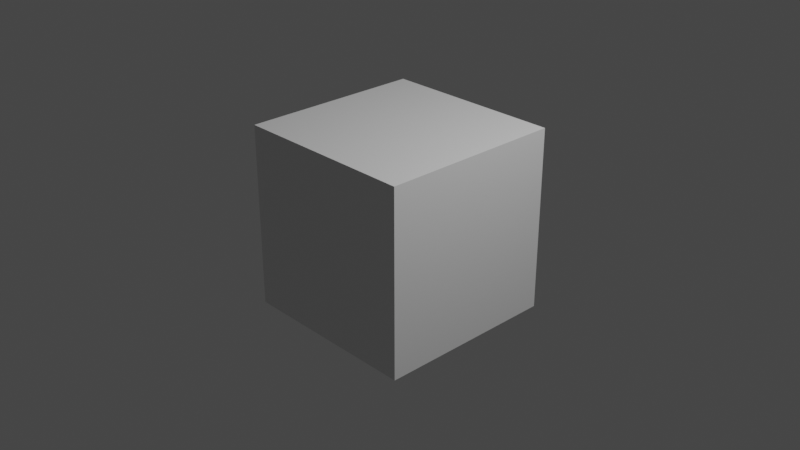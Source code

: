 # Source: CommonTree_1.fbx.blend  (saved by Blender 2.80.75; exported with 4.5.12 LTS)
import bpy
from mathutils import Matrix  # noqa: F401  (used for matrix-valued properties, if any)

bpy.ops.wm.read_factory_settings(use_empty=True)
scene = bpy.context.scene
scene.name = 'Scene'

# ---- collections
col_collection = bpy.data.collections.new('Collection'); scene.collection.children.link(col_collection)

# ---- materials (node trees are filled in below, after node groups)
mat_material = bpy.data.materials.new('Material')
mat_material.alpha_threshold = 0.0
mat_material.use_transparent_shadow = False
mat_material.line_color = (0.0, 0.0, 0.0, 1.0)

# ---- material node trees
mat_material.use_nodes = True; mat_material.node_tree.nodes.clear()
_N = mat_material.node_tree.nodes; _L = mat_material.node_tree.links
n0 = _N.new('ShaderNodeOutputMaterial'); n0.name = 'Material Output'; n0.location = (300, 300)
n1 = _N.new('ShaderNodeBsdfPrincipled'); n1.name = 'Principled BSDF'; n1.location = (10, 300)
n1.distribution = 'GGX'
n1.subsurface_method = 'BURLEY'
n1.inputs[2].default_value = 0.4
n1.inputs[3].default_value = 1.45
n1.inputs[27].default_value = (0.0, 0.0, 0.0, 1.0)
n1.inputs[28].default_value = 1.0
_L.new(n1.outputs[0], n0.inputs[0])
n0.is_active_output = True

# ---- world
world_world = bpy.data.worlds.new('World'); scene.world = world_world
world_world.use_nodes = True; world_world.node_tree.nodes.clear()
_N = world_world.node_tree.nodes; _L = world_world.node_tree.links
n0 = _N.new('ShaderNodeOutputWorld'); n0.name = 'World Output'; n0.location = (300, 300)
n1 = _N.new('ShaderNodeBackground'); n1.name = 'Background'; n1.location = (10, 300)
n1.inputs[0].default_value = (0.05088, 0.05088, 0.05088, 1.0)
_L.new(n1.outputs[0], n0.inputs[0])
n0.is_active_output = True
world_world.color = (0.05088, 0.05088, 0.05088)
world_world.use_sun_shadow = False
world_world.sun_shadow_jitter_overblur = 0.0

# ---- cameras
cam_camera = bpy.data.cameras.new('Camera')
cam_camera.clip_end = 100.0
cam_camera.ortho_scale = 7.314

# ---- lights
light_light = bpy.data.lights.new('Light', 'POINT')
light_light.transmission_factor = 0.0
light_light.energy = 1000.0
light_light.shadow_soft_size = 0.1
light_light.shadow_maximum_resolution = 0.006
light_light.use_absolute_resolution = True

# ---- meshes
me_cube = bpy.data.meshes.new('Cube')
me_cube.from_pydata([(1.0, 1.0, 1.0), (1.0, 1.0, -1.0), (1.0, -1.0, 1.0), (1.0, -1.0, -1.0), (-1.0, 1.0, 1.0), (-1.0, 1.0, -1.0), (-1.0, -1.0, 1.0), (-1.0, -1.0, -1.0)], [], [(0, 4, 6, 2), (3, 2, 6, 7), (7, 6, 4, 5), (5, 1, 3, 7), (1, 0, 2, 3), (5, 4, 0, 1)])
_uv = me_cube.uv_layers.new(name='UVMap')
_uv.uv.foreach_set('vector', [0.375, 0.0, 0.625, 0.0, 0.625, 0.25, 0.375, 0.25, 0.375, 0.25, 0.625, 0.25, 0.625, 0.5, 0.375, 0.5, 0.375, 0.5, 0.625, 0.5, 0.625, 0.75, 0.375, 0.75, 0.375, 0.75, 0.625, 0.75, 0.625, 1.0, 0.375, 1.0, 0.125, 0.5, 0.375, 0.5, 0.375, 0.75, 0.125, 0.75, 0.625, 0.5, 0.875, 0.5, 0.875, 0.75, 0.625, 0.75])
me_cube.materials.append(mat_material)
me_cube.use_remesh_preserve_volume = False
me_cube.use_remesh_preserve_attributes = False
me_cube.use_mirror_vertex_groups = False
me_cube.update()

# ---- objects
ob_cube = bpy.data.objects.new('Cube', me_cube)
ob_light = bpy.data.objects.new('Light', light_light)
ob_camera = bpy.data.objects.new('Camera', cam_camera)

# ---- transforms, parenting, visibility, modifiers, constraints
ob_cube.location = (0.0, 0.0, 0.0)
ob_cube.lock_rotations_4d = False
ob_cube.empty_display_type = 'ARROWS'
ob_cube.lineart.crease_threshold = 0.0
ob_light.location = (4.076, 1.005, 5.904)
ob_light.rotation_euler = (0.6503, 0.05522, 1.866)
ob_light.lock_rotations_4d = False
ob_light.empty_display_type = 'ARROWS'
ob_light.color = (0.0, 0.0, 0.0, 0.0)
ob_light.lineart.crease_threshold = 0.0
ob_camera.location = (7.359, -6.926, 4.958)
ob_camera.rotation_euler = (1.109, 0.0, 0.8149)
ob_camera.lock_rotations_4d = False
ob_camera.empty_display_type = 'ARROWS'
ob_camera.color = (0.0, 0.0, 0.0, 0.0)
ob_camera.display_type = 'WIRE'
ob_camera.lineart.crease_threshold = 0.0

# ---- collection membership
col_collection.objects.link(ob_cube)
col_collection.objects.link(ob_light)
col_collection.objects.link(ob_camera)

# ---- scene / render settings (as saved in the file)
scene.camera = ob_camera
scene.frame_start = 1; scene.frame_end = 250; scene.frame_set(1)
scene.render.engine = 'BLENDER_EEVEE_NEXT'
scene.cycles.use_denoising = False
scene.cycles.samples = 128
scene.cycles.sampling_pattern = 'TABULATED_SOBOL'
scene.cycles.use_adaptive_sampling = False
scene.cycles.use_light_tree = False
scene.view_settings.view_transform = 'Filmic'
bpy.context.view_layer.update()
